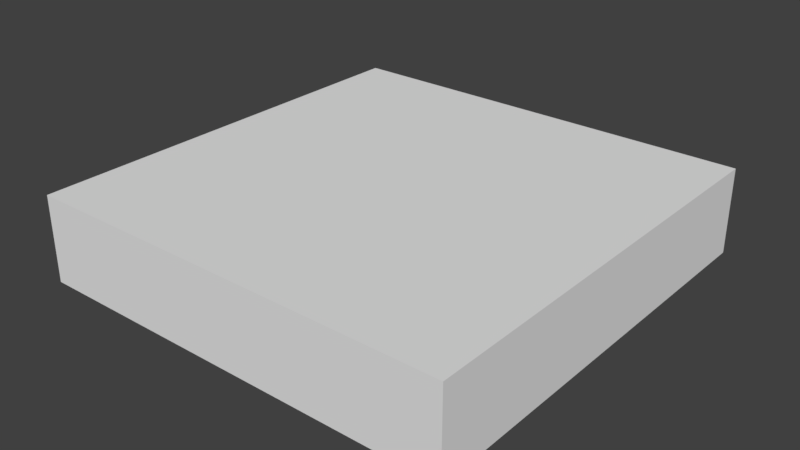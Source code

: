 # Source: Church_Roof_1x1x0_2.blend  (saved by Blender 2.79.0; exported with 4.5.12 LTS)
import bpy
from mathutils import Matrix  # noqa: F401  (used for matrix-valued properties, if any)

bpy.ops.wm.read_factory_settings(use_empty=True)
scene = bpy.context.scene
scene.name = 'Scene'

# ---- collections
col_collection_1 = bpy.data.collections.new('Collection 1'); scene.collection.children.link(col_collection_1)

# ---- world
world_world = bpy.data.worlds.new('World'); scene.world = world_world
world_world.color = (0.05088, 0.05088, 0.05088)
world_world.use_sun_shadow = False
world_world.sun_shadow_jitter_overblur = 0.0
world_world.cycles.sampling_method = 'MANUAL'

# ---- meshes
me_church_roof_1x1x0_2 = bpy.data.meshes.new('Church Roof 1x1x0_2')
me_church_roof_1x1x0_2.from_pydata([(0.0, 0.0, 0.0), (-6.517e-07, 1.0, 0.0), (1.0, 1.0, 0.0), (1.0, 6.517e-07, 0.0), (0.0, 0.0, 0.2), (-6.517e-07, 1.0, 0.2), (1.0, 1.0, 0.2), (1.0, 6.517e-07, 0.2)], [], [(1, 2, 3, 0), (5, 4, 7, 6), (2, 6, 7, 3), (0, 4, 5, 1), (3, 7, 4, 0), (1, 5, 6, 2)])
me_church_roof_1x1x0_2.use_remesh_preserve_volume = False
me_church_roof_1x1x0_2.use_remesh_preserve_attributes = False
me_church_roof_1x1x0_2.use_mirror_vertex_groups = False
me_church_roof_1x1x0_2.update()

# ---- objects
ob_church_roof_1x1x0_2 = bpy.data.objects.new('Church Roof 1x1x0_2', me_church_roof_1x1x0_2)

# ---- transforms, parenting, visibility, modifiers, constraints
ob_church_roof_1x1x0_2.location = (0.0, 0.0, 0.0)
ob_church_roof_1x1x0_2.lineart.crease_threshold = 0.0

# ---- collection membership
col_collection_1.objects.link(ob_church_roof_1x1x0_2)

# ---- scene / render settings (as saved in the file)
scene.frame_start = 1; scene.frame_end = 250; scene.frame_set(1)
scene.render.engine = 'BLENDER_EEVEE_NEXT'
scene.render.resolution_percentage = 50
scene.render.dither_intensity = 0.0
scene.cycles.use_denoising = False
scene.cycles.samples = 128
scene.cycles.sampling_pattern = 'TABULATED_SOBOL'
scene.cycles.use_adaptive_sampling = False
scene.cycles.use_light_tree = False
scene.cycles.blur_glossy = 0.0
scene.cycles.sample_clamp_indirect = 0.0
scene.view_settings.view_transform = 'Standard'
bpy.context.view_layer.update()

# ---- added for rendering (the .blend has no active camera and no usable light): camera, sun
cam_auto = bpy.data.cameras.new('AutoCamera')
cam_auto.lens = 50.0
cam_auto.sensor_width = 36.0
cam_auto.clip_end = 1000.0
ob_auto_camera = bpy.data.objects.new('AutoCamera', cam_auto)
scene.collection.objects.link(ob_auto_camera)
ob_auto_camera.location = (1.82149, -1.08578, 1.15719)
ob_auto_camera.rotation_euler = (1.09748, -7.21219e-08, 0.694738)
scene.camera = ob_auto_camera
light_auto_sun = bpy.data.lights.new('AutoSun', 'SUN')
light_auto_sun.energy = 3.0
light_auto_sun.angle = 0.0523599
ob_auto_sun = bpy.data.objects.new('AutoSun', light_auto_sun)
scene.collection.objects.link(ob_auto_sun)
ob_auto_sun.rotation_euler = (0.872665, 0.174533, 0.523599)
bpy.context.view_layer.update()
